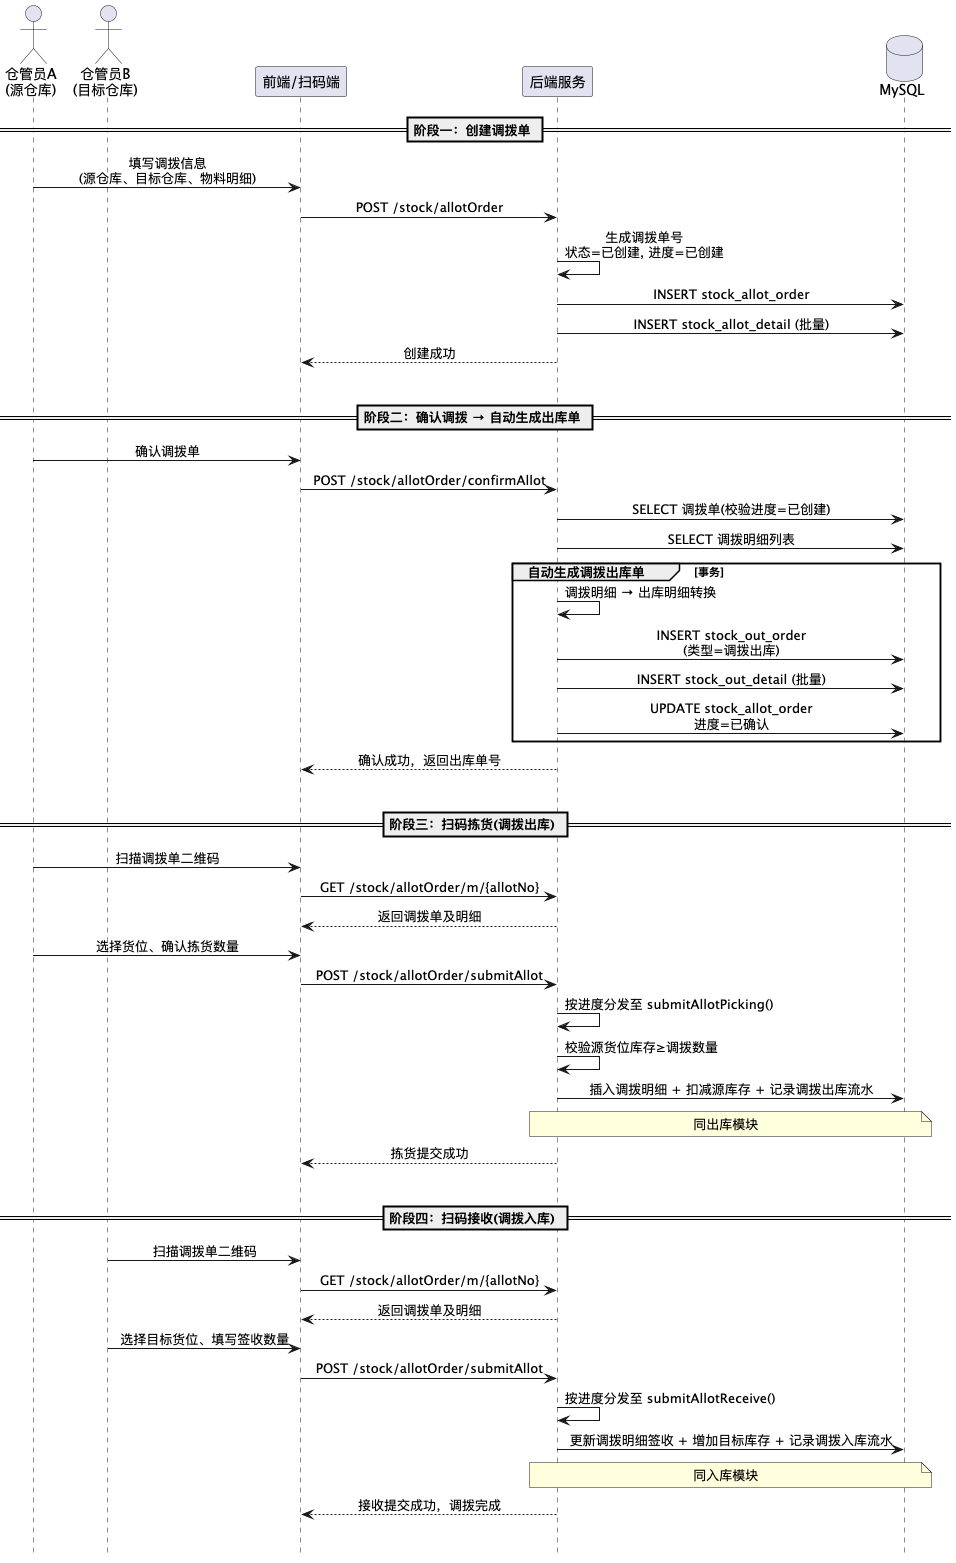

The diagram above was rendered by PlantUML. Its source (embedded in the PNG):
@startuml
hide footbox
skinparam sequenceMessageAlign center
skinparam responseMessageBelowArrow true

actor "仓管员A\n(源仓库)" as UserA
actor "仓管员B\n(目标仓库)" as UserB
participant "前端/扫码端" as UI
participant "后端服务" as Server
database "MySQL" as DB

== 阶段一：创建调拨单 ==

UserA -> UI: 填写调拨信息\n(源仓库、目标仓库、物料明细)
UI -> Server: POST /stock/allotOrder
Server -> Server: 生成调拨单号\n状态=已创建, 进度=已创建
Server -> DB: INSERT stock_allot_order
Server -> DB: INSERT stock_allot_detail (批量)
Server --> UI: 创建成功
|||

== 阶段二：确认调拨 → 自动生成出库单 ==

UserA -> UI: 确认调拨单
UI -> Server: POST /stock/allotOrder/confirmAllot
Server -> DB: SELECT 调拨单(校验进度=已创建)
Server -> DB: SELECT 调拨明细列表

group 自动生成调拨出库单 [事务]
  Server -> Server: 调拨明细 → 出库明细转换
  Server -> DB: INSERT stock_out_order\n(类型=调拨出库)
  Server -> DB: INSERT stock_out_detail (批量)
  Server -> DB: UPDATE stock_allot_order\n进度=已确认
end

Server --> UI: 确认成功，返回出库单号
|||

== 阶段三：扫码拣货(调拨出库) ==

UserA -> UI: 扫描调拨单二维码
UI -> Server: GET /stock/allotOrder/m/{allotNo}
Server --> UI: 返回调拨单及明细

UserA -> UI: 选择货位、确认拣货数量
UI -> Server: POST /stock/allotOrder/submitAllot
Server -> Server: 按进度分发至 submitAllotPicking()
Server -> Server: 校验源货位库存≥调拨数量
Server -> DB: 插入调拨明细 + 扣减源库存 + 记录调拨出库流水
note over Server, DB: 同出库模块
Server --> UI: 拣货提交成功
|||

== 阶段四：扫码接收(调拨入库) ==

UserB -> UI: 扫描调拨单二维码
UI -> Server: GET /stock/allotOrder/m/{allotNo}
Server --> UI: 返回调拨单及明细

UserB -> UI: 选择目标货位、填写签收数量
UI -> Server: POST /stock/allotOrder/submitAllot
Server -> Server: 按进度分发至 submitAllotReceive()
Server -> DB: 更新调拨明细签收 + 增加目标库存 + 记录调拨入库流水
note over Server, DB: 同入库模块
Server --> UI: 接收提交成功，调拨完成
|||
@enduml